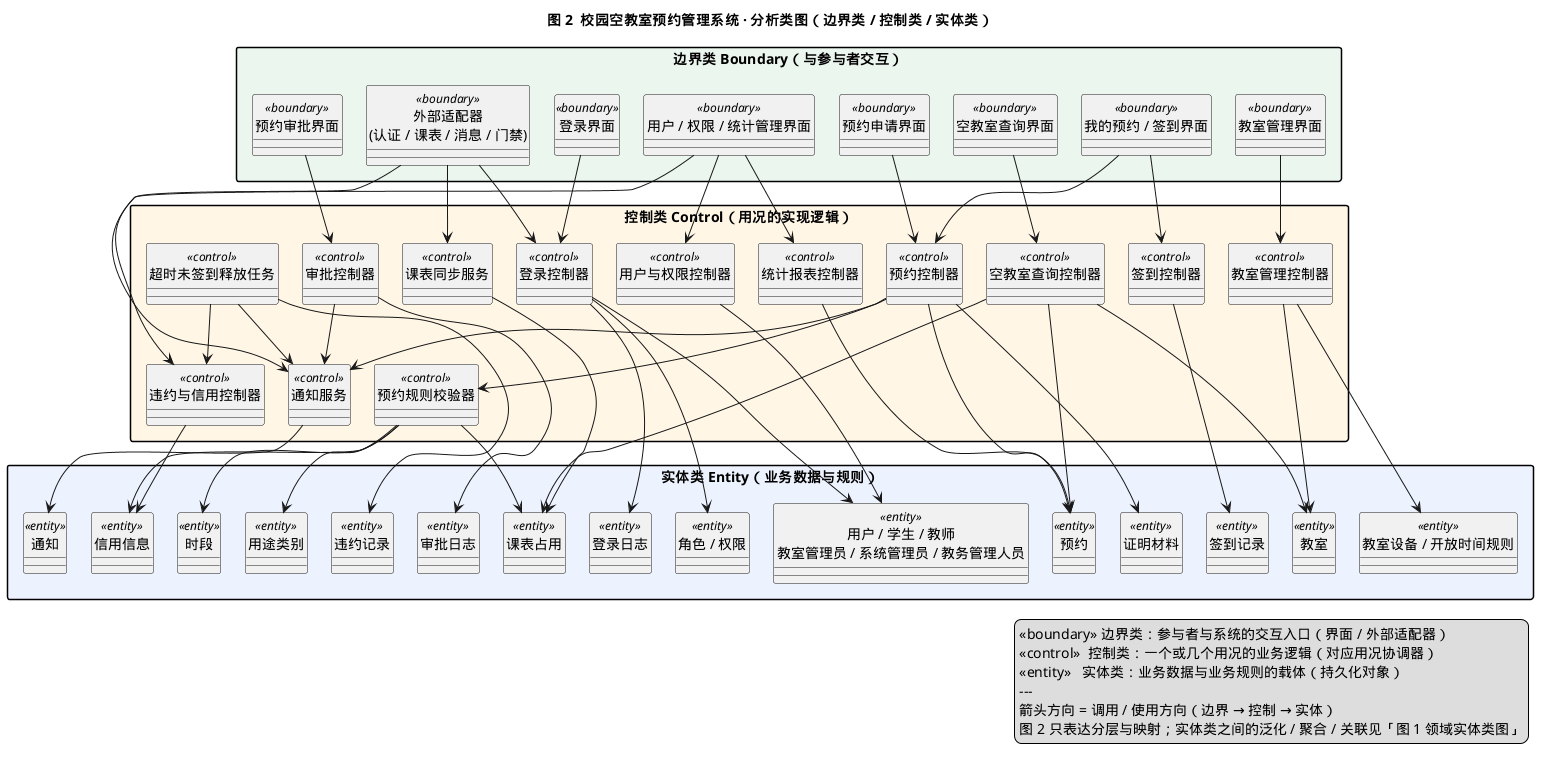

The diagram above was rendered by PlantUML. Its source (embedded in the PNG):
@startuml 类图-分析类图
' ============================================================
' 分析模型 · 分析类图（Boundary / Control / Entity）
' 系统：校园空教室预约管理系统（CFRMS）
' 说明：按 Jacobson（OOSE）健壮分析的三类分析类组织，
'       展示「用况 → 边界类 / 控制类 / 实体类」的映射与调用方向。
' ============================================================
title 图 2  校园空教室预约管理系统 · 分析类图（边界类 / 控制类 / 实体类）
skinparam defaultFontName "Microsoft YaHei"
skinparam shadowing false
skinparam classAttributeIconSize 0
skinparam packageStyle rectangle
skinparam nodesep 24
skinparam ranksep 60
hide circle
top to bottom direction

package "边界类 Boundary（与参与者交互）" #EAF6EE {
  class "登录界面" as B_Login <<boundary>>
  class "空教室查询界面" as B_Query <<boundary>>
  class "预约申请界面" as B_Reserve <<boundary>>
  class "我的预约 / 签到界面" as B_MyCheckIn <<boundary>>
  class "预约审批界面" as B_Approval <<boundary>>
  class "教室管理界面" as B_Classroom <<boundary>>
  class "用户 / 权限 / 统计管理界面" as B_Admin <<boundary>>
  class "外部适配器\n(认证 / 课表 / 消息 / 门禁)" as B_Adapter <<boundary>>
}

package "控制类 Control（用况的实现逻辑）" #FFF6E6 {
  class "登录控制器" as C_Login <<control>>
  class "空教室查询控制器" as C_Query <<control>>
  class "预约控制器" as C_Reserve <<control>>
  class "预约规则校验器" as C_Validator <<control>>
  class "审批控制器" as C_Approval <<control>>
  class "签到控制器" as C_CheckIn <<control>>
  class "超时未签到释放任务" as C_Release <<control>>
  class "教室管理控制器" as C_Classroom <<control>>
  class "违约与信用控制器" as C_Credit <<control>>
  class "用户与权限控制器" as C_User <<control>>
  class "统计报表控制器" as C_Stat <<control>>
  class "课表同步服务" as C_Sync <<control>>
  class "通知服务" as C_Notify <<control>>
}

package "实体类 Entity（业务数据与规则）" #EDF2FF {
  class "用户 / 学生 / 教师\n教室管理员 / 系统管理员 / 教务管理人员" as E_User <<entity>>
  class "角色 / 权限" as E_Role <<entity>>
  class "信用信息" as E_Credit <<entity>>
  class "教室" as E_Classroom <<entity>>
  class "教室设备 / 开放时间规则" as E_Equip <<entity>>
  class "课表占用" as E_Schedule <<entity>>
  class "时段" as E_Slot <<entity>>
  class "预约" as E_Reservation <<entity>>
  class "用途类别" as E_Purpose <<entity>>
  class "签到记录" as E_CheckIn <<entity>>
  class "审批日志" as E_Approval <<entity>>
  class "违约记录" as E_Violation <<entity>>
  class "证明材料" as E_Material <<entity>>
  class "通知" as E_Notify <<entity>>
  class "登录日志" as E_Log <<entity>>
}

' ---------- 边界类 → 控制类（参与者意图的入口） ----------
B_Login --> C_Login
B_Query --> C_Query
B_Reserve --> C_Reserve
B_MyCheckIn --> C_CheckIn
B_MyCheckIn --> C_Reserve
B_Approval --> C_Approval
B_Classroom --> C_Classroom
B_Admin --> C_User
B_Admin --> C_Stat
B_Admin --> C_Credit
B_Adapter --> C_Login
B_Adapter --> C_Sync
B_Adapter --> C_Notify

' ---------- 控制类 → 实体类（读写业务数据） ----------
C_Login --> E_User
C_Login --> E_Role
C_Login --> E_Log
C_Query --> E_Classroom
C_Query --> E_Schedule
C_Query --> E_Reservation
C_Reserve --> E_Reservation
C_Reserve --> C_Validator
C_Validator --> E_Slot
C_Validator --> E_Schedule
C_Validator --> E_Credit
C_Validator --> E_Purpose
C_Approval --> E_Approval
C_CheckIn --> E_CheckIn
C_Release --> E_Violation
C_Release --> C_Credit
C_Credit --> E_Credit
C_Classroom --> E_Classroom
C_Classroom --> E_Equip
C_User --> E_User
C_Sync --> E_Schedule
C_Reserve --> E_Material
C_Stat --> E_Reservation

' ---------- 控制类 → 通知服务（消息集中编排） ----------
C_Reserve --> C_Notify
C_Approval --> C_Notify
C_Release --> C_Notify
C_Notify --> E_Notify

' ============================================================
' 图例
' ============================================================
legend right
  «boundary» 边界类：参与者与系统的交互入口（界面 / 外部适配器）
  «control»  控制类：一个或几个用况的业务逻辑（对应用况协调器）
  «entity»   实体类：业务数据与业务规则的载体（持久化对象）
  ---
  箭头方向 = 调用 / 使用方向（边界 → 控制 → 实体）
  图 2 只表达分层与映射；实体类之间的泛化 / 聚合 / 关联见「图 1 领域实体类图」
endlegend
@enduml